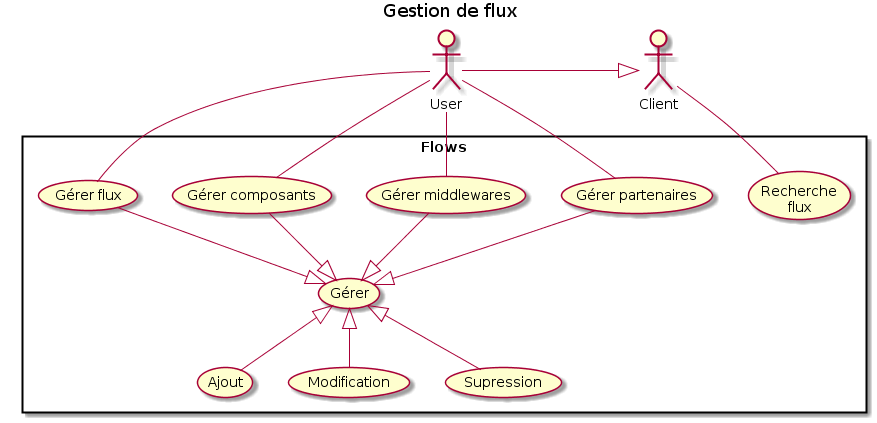

The diagram above was rendered by PlantUML. Its source (embedded in the PNG):
@startuml
title Gestion de flux 

rectangle Flows { 
    (Ajout) as 1 
    (Modification) as 2 
    (Supression) as 3
    (Recherche\nflux) as 4
    (Gérer) as 5
    
    (Gérer flux) as 6
    (Gérer composants) as 7
    (Gérer middlewares) as 8
    (Gérer partenaires) as 9
}

:User: as us 
:Client: as cl 

5 <|-up- 6
5 <|-up- 7
5 <|-up- 8
5 <|-up- 9

5 <|-- 1
5 <|-- 2
5 <|-- 3

us -- 6
us -- 7
us -- 8
us -- 9

us -right-|> cl

cl -- 4
@enduml